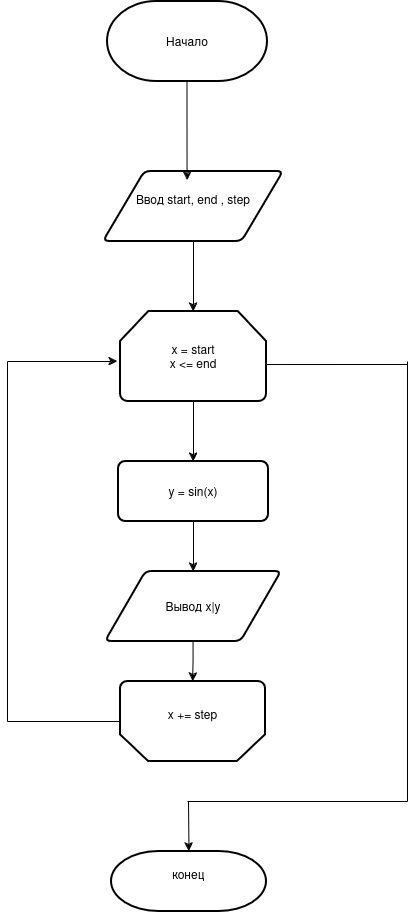

The diagram above was exported from draw.io. Its source (the exported page's mxGraphModel, read from the mxfile embedded in the PNG):
<mxGraphModel dx="1368" dy="790" grid="1" gridSize="10" guides="1" tooltips="1" connect="1" arrows="1" fold="1" page="1" pageScale="1" pageWidth="850" pageHeight="1100" math="0" shadow="0">
  <root>
    <mxCell id="0" />
    <mxCell id="1" parent="0" />
    <mxCell id="ZEPg_CLGDvsN2CMySkx0-1" value="Начало" style="strokeWidth=2;html=1;shape=mxgraph.flowchart.terminator;whiteSpace=wrap;" vertex="1" parent="1">
      <mxGeometry x="300" y="120" width="160" height="80" as="geometry" />
    </mxCell>
    <mxCell id="ZEPg_CLGDvsN2CMySkx0-2" value="&lt;div&gt;Ввод start, end , step&lt;/div&gt;&lt;div&gt;&lt;br&gt;&lt;/div&gt;" style="shape=parallelogram;html=1;strokeWidth=2;perimeter=parallelogramPerimeter;whiteSpace=wrap;rounded=1;arcSize=12;size=0.23;" vertex="1" parent="1">
      <mxGeometry x="296" y="290" width="180" height="70" as="geometry" />
    </mxCell>
    <mxCell id="ZEPg_CLGDvsN2CMySkx0-3" style="edgeStyle=orthogonalEdgeStyle;rounded=0;orthogonalLoop=1;jettySize=auto;html=1;exitX=0.5;exitY=1;exitDx=0;exitDy=0;exitPerimeter=0;entryX=0.467;entryY=0.125;entryDx=0;entryDy=0;entryPerimeter=0;" edge="1" parent="1" source="ZEPg_CLGDvsN2CMySkx0-1" target="ZEPg_CLGDvsN2CMySkx0-2">
      <mxGeometry relative="1" as="geometry" />
    </mxCell>
    <mxCell id="ZEPg_CLGDvsN2CMySkx0-8" style="edgeStyle=orthogonalEdgeStyle;rounded=0;orthogonalLoop=1;jettySize=auto;html=1;exitX=0.5;exitY=1;exitDx=0;exitDy=0;exitPerimeter=0;" edge="1" parent="1" source="ZEPg_CLGDvsN2CMySkx0-5" target="ZEPg_CLGDvsN2CMySkx0-7">
      <mxGeometry relative="1" as="geometry" />
    </mxCell>
    <mxCell id="ZEPg_CLGDvsN2CMySkx0-5" value="&lt;div&gt;x = start&lt;/div&gt;&lt;div&gt;x &amp;lt;= end&lt;br&gt;&lt;/div&gt;" style="strokeWidth=2;html=1;shape=mxgraph.flowchart.loop_limit;whiteSpace=wrap;" vertex="1" parent="1">
      <mxGeometry x="313" y="430" width="146" height="90" as="geometry" />
    </mxCell>
    <mxCell id="ZEPg_CLGDvsN2CMySkx0-6" style="edgeStyle=orthogonalEdgeStyle;rounded=0;orthogonalLoop=1;jettySize=auto;html=1;exitX=0.5;exitY=1;exitDx=0;exitDy=0;entryX=0.5;entryY=0;entryDx=0;entryDy=0;entryPerimeter=0;" edge="1" parent="1" source="ZEPg_CLGDvsN2CMySkx0-2" target="ZEPg_CLGDvsN2CMySkx0-5">
      <mxGeometry relative="1" as="geometry" />
    </mxCell>
    <mxCell id="ZEPg_CLGDvsN2CMySkx0-10" style="edgeStyle=orthogonalEdgeStyle;rounded=0;orthogonalLoop=1;jettySize=auto;html=1;exitX=0.5;exitY=1;exitDx=0;exitDy=0;entryX=0.5;entryY=0;entryDx=0;entryDy=0;" edge="1" parent="1" source="ZEPg_CLGDvsN2CMySkx0-7" target="ZEPg_CLGDvsN2CMySkx0-9">
      <mxGeometry relative="1" as="geometry" />
    </mxCell>
    <mxCell id="ZEPg_CLGDvsN2CMySkx0-7" value="y = sin(x)" style="rounded=1;whiteSpace=wrap;html=1;absoluteArcSize=1;arcSize=14;strokeWidth=2;" vertex="1" parent="1">
      <mxGeometry x="311" y="580" width="150" height="60" as="geometry" />
    </mxCell>
    <mxCell id="ZEPg_CLGDvsN2CMySkx0-14" style="edgeStyle=orthogonalEdgeStyle;rounded=0;orthogonalLoop=1;jettySize=auto;html=1;exitX=0.5;exitY=1;exitDx=0;exitDy=0;" edge="1" parent="1" source="ZEPg_CLGDvsN2CMySkx0-9" target="ZEPg_CLGDvsN2CMySkx0-13">
      <mxGeometry relative="1" as="geometry" />
    </mxCell>
    <mxCell id="ZEPg_CLGDvsN2CMySkx0-9" value="Вывод x|y" style="shape=parallelogram;html=1;strokeWidth=2;perimeter=parallelogramPerimeter;whiteSpace=wrap;rounded=1;arcSize=12;size=0.23;" vertex="1" parent="1">
      <mxGeometry x="298" y="690" width="176" height="70" as="geometry" />
    </mxCell>
    <mxCell id="ZEPg_CLGDvsN2CMySkx0-13" value="&lt;div&gt;x += step&lt;/div&gt;&lt;div&gt;&lt;br&gt;&lt;/div&gt;" style="strokeWidth=2;html=1;shape=mxgraph.flowchart.loop_limit;whiteSpace=wrap;direction=west;" vertex="1" parent="1">
      <mxGeometry x="313" y="800" width="145" height="80" as="geometry" />
    </mxCell>
    <mxCell id="ZEPg_CLGDvsN2CMySkx0-15" value="&lt;div&gt;конец&lt;/div&gt;&lt;div&gt;&lt;br&gt;&lt;/div&gt;" style="strokeWidth=2;html=1;shape=mxgraph.flowchart.terminator;whiteSpace=wrap;" vertex="1" parent="1">
      <mxGeometry x="304" y="970" width="155" height="60" as="geometry" />
    </mxCell>
    <mxCell id="ZEPg_CLGDvsN2CMySkx0-21" value="" style="endArrow=none;html=1;rounded=0;entryX=1;entryY=0.5;entryDx=0;entryDy=0;entryPerimeter=0;" edge="1" parent="1" target="ZEPg_CLGDvsN2CMySkx0-13">
      <mxGeometry width="50" height="50" relative="1" as="geometry">
        <mxPoint x="200" y="840" as="sourcePoint" />
        <mxPoint x="260" y="815" as="targetPoint" />
      </mxGeometry>
    </mxCell>
    <mxCell id="ZEPg_CLGDvsN2CMySkx0-22" value="" style="endArrow=none;html=1;rounded=0;" edge="1" parent="1">
      <mxGeometry width="50" height="50" relative="1" as="geometry">
        <mxPoint x="200" y="840" as="sourcePoint" />
        <mxPoint x="200" y="480" as="targetPoint" />
      </mxGeometry>
    </mxCell>
    <mxCell id="ZEPg_CLGDvsN2CMySkx0-24" value="" style="endArrow=classic;html=1;rounded=0;" edge="1" parent="1">
      <mxGeometry width="50" height="50" relative="1" as="geometry">
        <mxPoint x="200" y="480" as="sourcePoint" />
        <mxPoint x="310" y="480" as="targetPoint" />
      </mxGeometry>
    </mxCell>
    <mxCell id="ZEPg_CLGDvsN2CMySkx0-25" value="" style="endArrow=none;html=1;rounded=0;exitX=0.993;exitY=0.589;exitDx=0;exitDy=0;exitPerimeter=0;" edge="1" parent="1" source="ZEPg_CLGDvsN2CMySkx0-5">
      <mxGeometry width="50" height="50" relative="1" as="geometry">
        <mxPoint x="467" y="480" as="sourcePoint" />
        <mxPoint x="600" y="483" as="targetPoint" />
      </mxGeometry>
    </mxCell>
    <mxCell id="ZEPg_CLGDvsN2CMySkx0-27" value="" style="endArrow=none;html=1;rounded=0;" edge="1" parent="1">
      <mxGeometry width="50" height="50" relative="1" as="geometry">
        <mxPoint x="600" y="920" as="sourcePoint" />
        <mxPoint x="600" y="480" as="targetPoint" />
      </mxGeometry>
    </mxCell>
    <mxCell id="ZEPg_CLGDvsN2CMySkx0-28" value="" style="endArrow=none;html=1;rounded=0;" edge="1" parent="1">
      <mxGeometry width="50" height="50" relative="1" as="geometry">
        <mxPoint x="380" y="920" as="sourcePoint" />
        <mxPoint x="600" y="920" as="targetPoint" />
      </mxGeometry>
    </mxCell>
    <mxCell id="ZEPg_CLGDvsN2CMySkx0-29" value="" style="endArrow=classic;html=1;rounded=0;entryX=0.5;entryY=0;entryDx=0;entryDy=0;entryPerimeter=0;" edge="1" parent="1" target="ZEPg_CLGDvsN2CMySkx0-15">
      <mxGeometry width="50" height="50" relative="1" as="geometry">
        <mxPoint x="381" y="920" as="sourcePoint" />
        <mxPoint x="377.5" y="970" as="targetPoint" />
      </mxGeometry>
    </mxCell>
  </root>
</mxGraphModel>